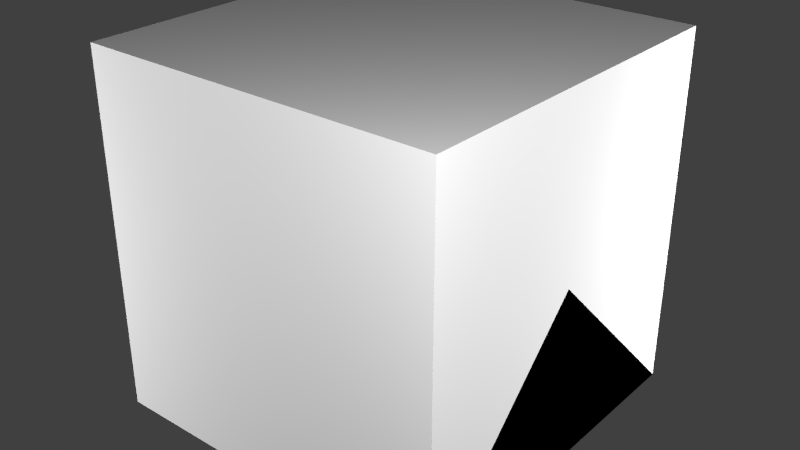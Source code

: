 # Source: PowerSocket.blend  (saved by Blender 2.67.0; exported with 4.5.12 LTS)
import bpy
from mathutils import Matrix  # noqa: F401  (used for matrix-valued properties, if any)

bpy.ops.wm.read_factory_settings(use_empty=True)
scene = bpy.context.scene
scene.name = 'Scene'

# ---- collections
col_collection_1 = bpy.data.collections.new('Collection 1'); scene.collection.children.link(col_collection_1)

# ---- materials (node trees are filled in below, after node groups)
mat_material = bpy.data.materials.new('Material')
mat_material.alpha_threshold = 0.0
mat_material.use_transparent_shadow = False
mat_material.roughness = 0.5
mat_material.line_color = (0.0, 0.0, 0.0, 1.0)

# ---- material node trees

# ---- world
world_world = bpy.data.worlds.new('World'); scene.world = world_world
world_world.color = (0.05088, 0.05088, 0.05088)
world_world.use_sun_shadow = False
world_world.sun_shadow_jitter_overblur = 0.0
world_world.cycles.sampling_method = 'MANUAL'
world_world.cycles.sample_map_resolution = 256

# ---- lights
light_point3 = bpy.data.lights.new('Point3', 'POINT')
light_point3.transmission_factor = 0.0
light_point3.energy = 100.0
light_point3.shadow_buffer_clip_start = 0.5
light_point3.shadow_soft_size = 0.1
light_point3.shadow_maximum_resolution = 0.006
light_point3.use_absolute_resolution = True
light_point3.cycles.use_multiple_importance_sampling = False
light_point2 = bpy.data.lights.new('Point2', 'POINT')
light_point2.transmission_factor = 0.0
light_point2.energy = 100.0
light_point2.shadow_buffer_clip_start = 0.5
light_point2.shadow_soft_size = 0.1
light_point2.shadow_maximum_resolution = 0.006
light_point2.use_absolute_resolution = True
light_point2.cycles.use_multiple_importance_sampling = False
light_point1 = bpy.data.lights.new('Point1', 'POINT')
light_point1.transmission_factor = 0.0
light_point1.energy = 100.0
light_point1.shadow_buffer_clip_start = 0.5
light_point1.shadow_soft_size = 0.1
light_point1.shadow_maximum_resolution = 0.006
light_point1.use_absolute_resolution = True
light_point1.cycles.use_multiple_importance_sampling = False
light_point0 = bpy.data.lights.new('Point0', 'POINT')
light_point0.transmission_factor = 0.0
light_point0.energy = 100.0
light_point0.shadow_buffer_clip_start = 0.5
light_point0.shadow_soft_size = 0.1
light_point0.shadow_maximum_resolution = 0.006
light_point0.use_absolute_resolution = True
light_point0.cycles.use_multiple_importance_sampling = False

# ---- meshes
me_socket200v = bpy.data.meshes.new('Socket200V')
me_socket200v.from_pydata([(0.125, -0.125, 0.03125), (-0.125, -0.125, 0.03125), (0.125, 0.125, 0.03125), (-0.125, 0.125, 0.03125), (0.0625, 0.03125, 0.03125), (0.0625, -0.03125, 0.03125), (0.03125, -0.0625, 0.03125), (-0.03125, -0.0625, 0.03125), (-0.0625, -0.03125, 0.03125), (-0.0625, 0.03125, 0.03125), (-0.03125, 0.0625, 0.03125), (0.03125, 0.0625, 0.03125), (0.125, -0.03125, 0.03125), (0.125, 0.03125, 0.03125), (0.125, 0.0625, 0.03125), (-0.125, 0.0625, 0.03125), (-0.125, 0.03125, 0.03125), (-0.125, -0.03125, 0.03125), (-0.125, -0.0625, 0.03125), (0.125, -0.0625, 0.03125), (0.0625, 0.03125, 0.0), (0.0625, -0.03125, 0.0), (0.03125, -0.0625, 0.0), (-0.03125, -0.0625, 0.0), (-0.0625, -0.03125, 0.0), (-0.0625, 0.03125, 0.0), (-0.03125, 0.0625, 0.0), (0.03125, 0.0625, 0.0), (0.01563, -6.584e-10, 0.001953), (0.03125, -0.01562, 0.001953), (0.04687, 6.584e-10, 0.001953), (0.03125, 0.01562, 0.001953), (-0.03125, -0.01562, 0.001953), (-0.01563, -5.902e-10, 0.001953), (-0.03125, 0.01562, 0.001953), (-0.04687, 7.267e-10, 0.001953), (-4.657e-10, 0.0202, 0.001953), (0.01105, 0.03125, 0.001953), (4.657e-10, 0.0423, 0.001953), (-0.01105, 0.03125, 0.001953), (-4.657e-10, 0.0202, 0.02637), (0.01105, 0.03125, 0.02637), (4.657e-10, 0.0423, 0.02637), (-0.01105, 0.03125, 0.02637)], [(0, 2), (3, 1)], [(5, 6, 19, 12), (13, 4, 5, 12), (4, 13, 14, 11), (9, 10, 15, 16), (17, 8, 9, 16), (18, 7, 8, 17), (0, 19, 18, 1), (2, 3, 15, 14), (7, 6, 22, 23), (4, 11, 27, 20), (10, 9, 25, 26), (8, 7, 23, 24), (5, 4, 20, 21), (11, 10, 26, 27), (9, 8, 24, 25), (6, 5, 21, 22), (21, 20, 27, 26, 25, 24, 23, 22), (28, 29, 30, 31), (32, 33, 34, 35), (36, 39, 38, 37), (40, 41, 42, 43), (38, 39, 43, 42), (39, 36, 40, 43), (37, 38, 42, 41), (36, 37, 41, 40)])
_uv = me_socket200v.uv_layers.new(name='UVMap')
_uv.uv.foreach_set('vector', [0.875, 0.5625, 0.8438, 0.5, 0.9375, 0.5, 0.9375, 0.5625, 0.9375, 0.6875, 0.875, 0.6875, 0.875, 0.5625, 0.9375, 0.5625, 0.875, 0.6875, 0.9375, 0.6875, 0.9375, 0.75, 0.8438, 0.75, 0.75, 0.6875, 0.7812, 0.75, 0.6875, 0.75, 0.6875, 0.6875, 0.6875, 0.5625, 0.75, 0.5625, 0.75, 0.6875, 0.6875, 0.6875, 0.6875, 0.5, 0.7812, 0.5, 0.75, 0.5625, 0.6875, 0.5625, 0.9375, 0.375, 0.9375, 0.5, 0.6875, 0.5, 0.6875, 0.375, 0.9375, 0.875, 0.6875, 0.875, 0.6875, 0.75, 0.9375, 0.75, 0.75, 0.375, 0.875, 0.375, 0.875, 0.25, 0.75, 0.25, 0.9375, 1.0, 0.875, 1.0, 0.875, 0.875, 0.9375, 0.875, 0.75, 1.0, 0.6875, 1.0, 0.6875, 0.875, 0.75, 0.875, 0.6875, 0.375, 0.75, 0.375, 0.75, 0.25, 0.6875, 0.25, 0.9375, 0.5, 0.9375, 0.75, 1.0, 0.75, 1.0, 0.5, 0.875, 1.0, 0.75, 1.0, 0.75, 0.875, 0.875, 0.875, 0.6875, 0.75, 0.6875, 0.5, 0.625, 0.5, 0.625, 0.75, 0.875, 0.375, 0.9375, 0.375, 0.9375, 0.25, 0.875, 0.25, 0.625, 0.5, 0.625, 0.75, 0.5625, 0.875, 0.4375, 0.875, 0.375, 0.75, 0.375, 0.5, 0.4375, 0.375, 0.5625, 0.375, 0.875, 0.0, 1.0, 0.0, 1.0, 0.25, 0.875, 0.25, 0.875, 0.0, 1.0, 0.0, 1.0, 0.25, 0.875, 0.25, 0.875, 0.0, 0.875, 0.25, 1.0, 0.25, 1.0, 0.0, 0.4062, 0.0625, 0.4688, 0.0625, 0.4688, 0.1875, 0.4062, 0.1875, 0.375, 0.125, 0.4062, 0.125, 0.4062, 0.25, 0.375, 0.25, 0.4062, 0.125, 0.4375, 0.125, 0.4375, 0.25, 0.4062, 0.25, 0.4688, 0.125, 0.5, 0.125, 0.5, 0.25, 0.4688, 0.25, 0.4375, 0.125, 0.4688, 0.125, 0.4688, 0.25, 0.4375, 0.25])
me_socket200v.use_remesh_preserve_volume = False
me_socket200v.use_remesh_preserve_attributes = False
me_socket200v.use_mirror_vertex_groups = False
me_socket200v.update()
me_socket50v = bpy.data.meshes.new('Socket50V')
me_socket50v.from_pydata([(0.03125, 0.03125, 0.03125), (0.0625, 0.0, 0.03125), (0.03125, -0.03125, 0.03125), (-0.03125, -0.03125, 0.03125), (0.125, -0.125, 0.03125), (-0.125, -0.125, 0.03125), (0.125, 0.125, 0.03125), (-0.125, 0.125, 0.03125), (-0.03125, 0.03125, 0.03125), (-0.0625, 0.0, 0.03125), (-0.125, -0.03125, 0.03125), (-0.125, 0.03125, 0.03125), (-0.125, 0.0, 0.03125), (0.125, 0.0, 0.03125), (0.125, 0.03125, 0.03125), (0.125, -0.03125, 0.03125), (0.03125, 0.03125, 0.0), (0.0625, 0.0, 0.0), (0.03125, -0.03125, 0.0), (-0.03125, -0.03125, 0.0), (-0.03125, 0.03125, 0.0), (-0.0625, 0.0, 0.0), (0.03906, -0.007812, 0.003906), (0.03906, 0.007812, 0.003906), (0.02344, 0.007812, 0.003906), (0.02344, -0.007812, 0.003906), (-0.02344, -0.007812, 0.003906), (-0.02344, 0.007812, 0.003906), (-0.03906, 0.007812, 0.003906), (-0.03906, -0.007812, 0.003906), (0.007812, -0.02441, 0.003906), (0.007812, -0.008789, 0.003906), (-0.007812, -0.008789, 0.003906), (-0.007812, -0.02441, 0.003906)], [(4, 6), (7, 5)], [(6, 7, 11, 14), (4, 15, 10, 5), (1, 2, 15, 13), (0, 1, 13, 14), (9, 8, 11, 12), (3, 9, 12, 10), (3, 2, 18, 19), (1, 0, 16, 17), (9, 3, 19, 21), (2, 1, 17, 18), (8, 0, 16, 20), (8, 9, 21, 20), (17, 16, 20, 21, 19, 18), (22, 23, 24, 25), (26, 27, 28, 29), (30, 31, 32, 33)])
_uv = me_socket50v.uv_layers.new(name='UVMap')
_uv.uv.foreach_set('vector', [0.2812, 0.9375, 0.03125, 0.9375, 0.03125, 0.75, 0.2812, 0.75, 0.2812, 0.4375, 0.2812, 0.625, 0.03125, 0.625, 0.03125, 0.4375, 0.2188, 0.6875, 0.1875, 0.625, 0.2812, 0.625, 0.2812, 0.6875, 0.1875, 0.75, 0.2188, 0.6875, 0.2812, 0.6875, 0.2812, 0.75, 0.09375, 0.6875, 0.125, 0.75, 0.03125, 0.75, 0.03125, 0.6875, 0.125, 0.625, 0.09375, 0.6875, 0.03125, 0.6875, 0.03125, 0.625, 0.75, 0.25, 0.875, 0.25, 0.875, 0.375, 0.75, 0.375, 0.9375, 1.0, 0.875, 1.0, 0.875, 0.875, 0.9375, 0.875, 0.6875, 0.25, 0.75, 0.25, 0.75, 0.375, 0.6875, 0.375, 0.875, 0.25, 0.9375, 0.25, 0.9375, 0.375, 0.875, 0.375, 0.75, 1.0, 0.875, 1.0, 0.875, 0.875, 0.75, 0.875, 0.75, 1.0, 0.6875, 1.0, 0.6875, 0.875, 0.75, 0.875, 0.625, 0.625, 0.5625, 0.75, 0.4375, 0.75, 0.375, 0.625, 0.4375, 0.5, 0.5625, 0.5, 1.0, 0.0, 1.0, 0.25, 0.875, 0.25, 0.875, 0.0, 1.0, 0.0, 1.0, 0.25, 0.875, 0.25, 0.875, 0.0, 1.0, 0.0, 1.0, 0.25, 0.875, 0.25, 0.875, 0.0])
me_socket50v.use_remesh_preserve_volume = False
me_socket50v.use_remesh_preserve_attributes = False
me_socket50v.use_mirror_vertex_groups = False
me_socket50v.update()
me_socketbase = bpy.data.meshes.new('SocketBase')
me_socketbase.from_pydata([(0.1562, -0.1562, 0.0), (-0.1562, -0.1562, 0.0), (0.1562, 0.1562, 0.0), (-0.1562, 0.1562, 0.0), (0.125, -0.125, 0.03125), (-0.125, -0.125, 0.03125), (0.125, 0.125, 0.03125), (-0.125, 0.125, 0.03125)], [], [(1, 3, 2, 0), (3, 1, 5, 7), (1, 0, 4, 5), (2, 3, 7, 6), (0, 2, 6, 4)])
_uv = me_socketbase.uv_layers.new(name='UVMap')
_uv.uv.foreach_set('vector', [0.0, 0.0, 0.0, 0.25, 0.125, 0.25, 0.125, 0.0, 0.0, 1.0, 0.0, 0.375, 0.03125, 0.4375, 0.03125, 0.9375, 0.0, 0.375, 0.3125, 0.375, 0.2812, 0.4375, 0.03125, 0.4375, 0.3125, 1.0, 0.0, 1.0, 0.03125, 0.9375, 0.2812, 0.9375, 0.3125, 0.375, 0.3125, 1.0, 0.2812, 0.9375, 0.2812, 0.4375])
me_socketbase.use_remesh_preserve_volume = False
me_socketbase.use_remesh_preserve_attributes = False
me_socketbase.use_mirror_vertex_groups = False
me_socketbase.update()
me_cube_002 = bpy.data.meshes.new('Cube.002')
me_cube_002.from_pydata([(0.5, 0.5, 0.0), (0.5, -0.5, 0.0), (-0.5, -0.5, 0.0), (-0.5, 0.5, 0.0), (0.5, -3.129e-07, 0.5), (-0.5, 7.451e-08, 0.5)], [], [(0, 1, 2, 3), (1, 4, 5, 2), (0, 4, 1), (2, 5, 3), (4, 0, 3, 5)])
me_cube_002.materials.append(mat_material)
me_cube_002.use_remesh_preserve_volume = False
me_cube_002.use_remesh_preserve_attributes = False
me_cube_002.use_mirror_vertex_groups = False
me_cube_002.update()
me_cube_001 = bpy.data.meshes.new('Cube.001')
me_cube_001.from_pydata([(0.5, 0.5, 0.0), (0.5, -0.5, 0.0), (-0.5, -0.5, 0.0), (-0.5, 0.5, 0.0), (-8.196e-08, -1.192e-07, 0.5)], [], [(0, 1, 2, 3), (0, 4, 1), (1, 4, 2), (2, 4, 3), (4, 0, 3)])
me_cube_001.materials.append(mat_material)
me_cube_001.use_remesh_preserve_volume = False
me_cube_001.use_remesh_preserve_attributes = False
me_cube_001.use_mirror_vertex_groups = False
me_cube_001.update()
me_cube = bpy.data.meshes.new('Cube')
me_cube.from_pydata([(0.5, 0.5, 0.0), (0.5, -0.5, 0.0), (-0.5, -0.5, 0.0), (-0.5, 0.5, 0.0), (0.5, 0.5, 1.0), (0.5, -0.5, 1.0), (-0.5, -0.5, 1.0), (-0.5, 0.5, 1.0)], [], [(0, 1, 2, 3), (4, 7, 6, 5), (0, 4, 5, 1), (1, 5, 6, 2), (2, 6, 7, 3), (4, 0, 3, 7)])
me_cube.materials.append(mat_material)
me_cube.use_remesh_preserve_volume = False
me_cube.use_remesh_preserve_attributes = False
me_cube.use_mirror_vertex_groups = False
me_cube.update()

# ---- objects
ob_socket200v = bpy.data.objects.new('Socket200V', me_socket200v)
ob_socket50v = bpy.data.objects.new('Socket50V', me_socket50v)
ob_socketbase = bpy.data.objects.new('SocketBase', me_socketbase)
ob_point3 = bpy.data.objects.new('Point3', light_point3)
ob_point2 = bpy.data.objects.new('Point2', light_point2)
ob_point1 = bpy.data.objects.new('Point1', light_point1)
ob_point0 = bpy.data.objects.new('Point0', light_point0)
ob_minecraft_2_edge_connectivity = bpy.data.objects.new('Minecraft 2 Edge Connectivity', me_cube_002)
ob_minecraft_4_edge_connectivity = bpy.data.objects.new('Minecraft 4 Edge Connectivity', me_cube_001)
ob_minecraft_block = bpy.data.objects.new('Minecraft Block', me_cube)

# ---- transforms, parenting, visibility, modifiers, constraints
ob_socket200v.location = (0.0, 0.0, 0.0)
ob_socket200v.lineart.crease_threshold = 0.0
ob_socket50v.location = (0.0, 0.0, 0.0)
ob_socket50v.lineart.crease_threshold = 0.0
ob_socketbase.location = (0.0, 0.0, 0.0)
ob_socketbase.lineart.crease_threshold = 0.0
ob_point3.location = (-1.642, -1.35, 0.5249)
ob_point3.hide_viewport = True
ob_point3.hide_select = True
ob_point3.lineart.crease_threshold = 0.0
ob_point2.location = (1.358, 1.15, 0.5249)
ob_point2.hide_select = True
ob_point2.lineart.crease_threshold = 0.0
ob_point1.location = (-1.642, 1.15, -0.7251)
ob_point1.hide_select = True
ob_point1.lineart.crease_threshold = 0.0
ob_point0.location = (1.354, -1.362, 1.556)
ob_point0.hide_select = True
ob_point0.lineart.crease_threshold = 0.0
ob_minecraft_2_edge_connectivity.location = (0.0, 0.0, 0.0)
ob_minecraft_2_edge_connectivity.lock_location = (True, True, True)
ob_minecraft_2_edge_connectivity.lock_rotation = (True, True, True)
ob_minecraft_2_edge_connectivity.lock_rotations_4d = False
ob_minecraft_2_edge_connectivity.lock_scale = (True, True, True)
ob_minecraft_2_edge_connectivity.empty_display_type = 'ARROWS'
ob_minecraft_2_edge_connectivity.hide_select = True
ob_minecraft_2_edge_connectivity.display_type = 'WIRE'
ob_minecraft_2_edge_connectivity.lineart.crease_threshold = 0.0
ob_minecraft_4_edge_connectivity.location = (0.0, 0.0, 0.0)
ob_minecraft_4_edge_connectivity.lock_location = (True, True, True)
ob_minecraft_4_edge_connectivity.lock_rotation = (True, True, True)
ob_minecraft_4_edge_connectivity.lock_rotations_4d = False
ob_minecraft_4_edge_connectivity.lock_scale = (True, True, True)
ob_minecraft_4_edge_connectivity.empty_display_type = 'ARROWS'
ob_minecraft_4_edge_connectivity.hide_select = True
ob_minecraft_4_edge_connectivity.display_type = 'WIRE'
ob_minecraft_4_edge_connectivity.lineart.crease_threshold = 0.0
ob_minecraft_block.location = (0.0, 0.0, 0.0)
ob_minecraft_block.lock_location = (True, True, True)
ob_minecraft_block.lock_rotation = (True, True, True)
ob_minecraft_block.lock_rotations_4d = False
ob_minecraft_block.lock_scale = (True, True, True)
ob_minecraft_block.empty_display_type = 'ARROWS'
ob_minecraft_block.hide_select = True
ob_minecraft_block.display_type = 'WIRE'
ob_minecraft_block.lineart.crease_threshold = 0.0

# ---- collection membership
col_collection_1.objects.link(ob_socket200v)
col_collection_1.objects.link(ob_socket50v)
col_collection_1.objects.link(ob_socketbase)
col_collection_1.objects.link(ob_point3)
col_collection_1.objects.link(ob_point2)
col_collection_1.objects.link(ob_point1)
col_collection_1.objects.link(ob_point0)
col_collection_1.objects.link(ob_minecraft_2_edge_connectivity)
col_collection_1.objects.link(ob_minecraft_4_edge_connectivity)
col_collection_1.objects.link(ob_minecraft_block)

# ---- scene / render settings (as saved in the file)
scene.frame_start = 1; scene.frame_end = 250; scene.frame_set(1)
scene.render.engine = 'BLENDER_EEVEE_NEXT'
scene.render.image_settings.color_mode = 'RGB'
scene.render.image_settings.compression = 90
scene.render.resolution_percentage = 50
scene.render.dither_intensity = 0.0
scene.render.bake_margin = 2
scene.cycles.use_denoising = False
scene.cycles.samples = 10
scene.cycles.sampling_pattern = 'TABULATED_SOBOL'
scene.cycles.light_sampling_threshold = 0.0
scene.cycles.use_adaptive_sampling = False
scene.cycles.use_light_tree = False
scene.cycles.blur_glossy = 0.0
scene.cycles.volume_bounces = 1
scene.cycles.pixel_filter_type = 'GAUSSIAN'
scene.cycles.sample_clamp_indirect = 0.0
scene.view_settings.view_transform = 'Standard'
bpy.context.view_layer.update()

# ---- added for rendering (the .blend has no active camera): camera
cam_auto = bpy.data.cameras.new('AutoCamera')
cam_auto.lens = 50.0
cam_auto.sensor_width = 36.0
cam_auto.clip_end = 1000.0
ob_auto_camera = bpy.data.objects.new('AutoCamera', cam_auto)
scene.collection.objects.link(ob_auto_camera)
ob_auto_camera.location = (1.60254, -1.92304, 1.78203)
ob_auto_camera.rotation_euler = (1.09748, -7.21219e-08, 0.694738)
scene.camera = ob_auto_camera
bpy.context.view_layer.update()
